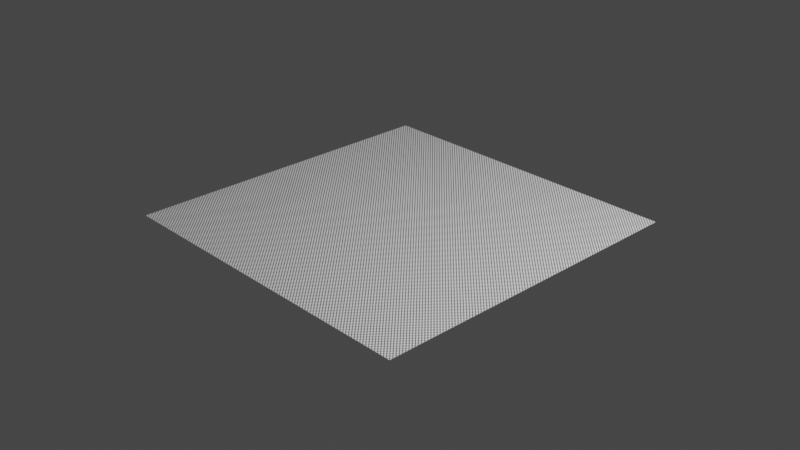 # Source: 13_weave.blend  (saved by Blender 2.80.75; exported with 4.5.12 LTS)
import bpy
from mathutils import Matrix  # noqa: F401  (used for matrix-valued properties, if any)

bpy.ops.wm.read_factory_settings(use_empty=True)
scene = bpy.context.scene
scene.name = 'Scene'

# ---- collections
col_collection = bpy.data.collections.new('Collection'); scene.collection.children.link(col_collection)

# ---- materials (node trees are filled in below, after node groups)
mat_material = bpy.data.materials.new('Material')

# ---- node groups
ng_weave = bpy.data.node_groups.new('weave', 'ShaderNodeTree')
_s = ng_weave.interface.new_socket(name='Value', in_out='OUTPUT', socket_type='NodeSocketFloat')
_s.min_value = 0.0
_s.max_value = 0.0
_N = ng_weave.nodes; _L = ng_weave.links
n0 = _N.new('ShaderNodeMath'); n0.name = 'Math.017'; n0.location = (94, 76)
n0.operation = 'SINE'
n1 = _N.new('ShaderNodeMath'); n1.name = 'Math.019'; n1.location = (101, -94)
n1.operation = 'SINE'
n1.inputs[1].default_value = 44.7
n2 = _N.new('ShaderNodeMath'); n2.name = 'Math.016'; n2.location = (-87, 94)
n2.operation = 'MULTIPLY'
n2.inputs[1].default_value = 174.1
n3 = _N.new('ShaderNodeMath'); n3.name = 'Math.018'; n3.location = (-84, -74)
n3.operation = 'MULTIPLY'
n3.inputs[1].default_value = 174.1
n4 = _N.new('ShaderNodeTexCoord'); n4.name = 'Texture Coordinate.001'; n4.location = (-420, 16)
n5 = _N.new('ShaderNodeSeparateXYZ'); n5.name = 'Separate XYZ.001'; n5.location = (-253, -31)
n6 = _N.new('ShaderNodeMath'); n6.name = 'Math.020'; n6.location = (263, 81)
n7 = _N.new('ShaderNodeMath'); n7.name = 'Math.021'; n7.location = (420, 83)
n7.operation = 'ABSOLUTE'
n8 = _N.new('NodeGroupInput'); n8.name = 'Group Input'; n8.location = (-620, 0)
n9 = _N.new('NodeGroupOutput'); n9.name = 'Group Output'; n9.location = (620, 0)
_L.new(n4.outputs[3], n5.inputs[0])
_L.new(n2.outputs[0], n0.inputs[0])
_L.new(n5.outputs[0], n2.inputs[0])
_L.new(n0.outputs[0], n6.inputs[0])
_L.new(n5.outputs[1], n3.inputs[0])
_L.new(n3.outputs[0], n0.inputs[1])
_L.new(n3.outputs[0], n1.inputs[0])
_L.new(n6.outputs[0], n7.inputs[0])
_L.new(n1.outputs[0], n6.inputs[1])
_L.new(n7.outputs[0], n9.inputs[0])
n9.is_active_output = True

# ---- material node trees
mat_material.use_nodes = True; mat_material.node_tree.nodes.clear()
_N = mat_material.node_tree.nodes; _L = mat_material.node_tree.links
n0 = _N.new('ShaderNodeOutputMaterial'); n0.name = 'Material Output'; n0.location = (300, 300)
n1 = _N.new('ShaderNodeBsdfPrincipled'); n1.name = 'Principled BSDF'; n1.location = (10, 300)
n1.distribution = 'GGX'
n1.subsurface_method = 'BURLEY'
n1.inputs[3].default_value = 1.45
n1.inputs[27].default_value = (0.0, 0.0, 0.0, 1.0)
n1.inputs[28].default_value = 1.0
n2 = _N.new('ShaderNodeGroup'); n2.name = 'Group'; n2.location = (-438, 214)
n2.node_tree = ng_weave
_L.new(n1.outputs[0], n0.inputs[0])
_L.new(n2.outputs[0], n1.inputs[0])
n0.is_active_output = True

# ---- world
world_world = bpy.data.worlds.new('World'); scene.world = world_world
world_world.use_nodes = True; world_world.node_tree.nodes.clear()
_N = world_world.node_tree.nodes; _L = world_world.node_tree.links
n0 = _N.new('ShaderNodeOutputWorld'); n0.name = 'World Output'; n0.location = (300, 300)
n1 = _N.new('ShaderNodeBackground'); n1.name = 'Background'; n1.location = (10, 300)
n1.inputs[0].default_value = (0.05088, 0.05088, 0.05088, 1.0)
_L.new(n1.outputs[0], n0.inputs[0])
n0.is_active_output = True
world_world.color = (0.05088, 0.05088, 0.05088)
world_world.use_sun_shadow = False
world_world.sun_shadow_jitter_overblur = 0.0

# ---- cameras
cam_camera = bpy.data.cameras.new('Camera')
cam_camera.clip_end = 100.0
cam_camera.ortho_scale = 7.314

# ---- lights
light_light = bpy.data.lights.new('Light', 'POINT')
light_light.transmission_factor = 0.0
light_light.energy = 1000.0
light_light.shadow_soft_size = 0.1
light_light.shadow_maximum_resolution = 0.006
light_light.use_absolute_resolution = True

# ---- meshes
me_plane = bpy.data.meshes.new('Plane')
me_plane.from_pydata([(-1.829, -1.829, 0.0), (1.829, -1.829, 0.0), (-1.829, 1.829, 0.0), (1.829, 1.829, 0.0)], [], [(0, 1, 3, 2)])
_uv = me_plane.uv_layers.new(name='UVMap')
_uv.uv.foreach_set('vector', [0.0, 0.0, 1.0, 0.0, 1.0, 1.0, 0.0, 1.0])
me_plane.materials.append(mat_material)
me_plane.use_remesh_preserve_volume = False
me_plane.use_remesh_preserve_attributes = False
me_plane.use_mirror_vertex_groups = False
me_plane.update()

# ---- objects
ob_light = bpy.data.objects.new('Light', light_light)
ob_camera = bpy.data.objects.new('Camera', cam_camera)
ob_plane = bpy.data.objects.new('Plane', me_plane)

# ---- transforms, parenting, visibility, modifiers, constraints
ob_light.location = (4.076, 1.005, 5.904)
ob_light.rotation_euler = (0.6503, 0.05522, 1.866)
ob_light.lock_rotations_4d = False
ob_light.empty_display_type = 'ARROWS'
ob_light.color = (0.0, 0.0, 0.0, 0.0)
ob_light.lineart.crease_threshold = 0.0
ob_camera.location = (7.359, -6.926, 4.958)
ob_camera.rotation_euler = (1.109, 0.0, 0.8149)
ob_camera.lock_rotations_4d = False
ob_camera.empty_display_type = 'ARROWS'
ob_camera.color = (0.0, 0.0, 0.0, 0.0)
ob_camera.display_type = 'WIRE'
ob_camera.lineart.crease_threshold = 0.0
ob_plane.location = (0.0, 0.0, 0.0)
ob_plane.lineart.crease_threshold = 0.0

# ---- collection membership
col_collection.objects.link(ob_light)
col_collection.objects.link(ob_camera)
col_collection.objects.link(ob_plane)

# ---- scene / render settings (as saved in the file)
scene.camera = ob_camera
scene.frame_start = 1; scene.frame_end = 250; scene.frame_set(1)
scene.render.engine = 'CYCLES'
scene.render.image_settings.file_format = 'TIFF'
scene.render.preview_pixel_size = '1'
scene.cycles.use_denoising = False
scene.cycles.samples = 512
scene.cycles.sampling_pattern = 'TABULATED_SOBOL'
scene.cycles.use_adaptive_sampling = False
scene.cycles.use_light_tree = False
scene.cycles.caustics_reflective = False
scene.cycles.caustics_refractive = False
scene.view_settings.look = 'High Contrast'
scene.view_settings.view_transform = 'Filmic'
bpy.context.view_layer.update()
